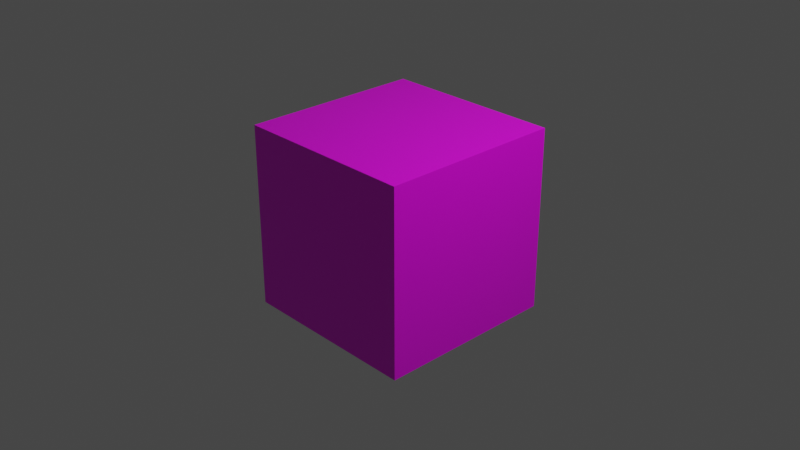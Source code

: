 # Source: craztad_basic_model.blend  (saved by Blender 2.91.10; exported with 4.5.12 LTS)
import bpy
from mathutils import Matrix  # noqa: F401  (used for matrix-valued properties, if any)

bpy.ops.wm.read_factory_settings(use_empty=True)
scene = bpy.context.scene
scene.name = 'Scene'

# ---- collections
col_collection = bpy.data.collections.new('Collection'); scene.collection.children.link(col_collection)
col_lightsandcamera = bpy.data.collections.new('LightsAndCamera'); scene.collection.children.link(col_lightsandcamera)

# ---- images (referenced by path relative to the original .blend; pixels are not part of the script)
import os
ASSET_DIR = os.environ.get("B2B_ASSET_DIR", "")  # directory of the original .blend (textures are referenced by path, not embedded)
HERE = os.path.dirname(os.path.abspath(__file__))  # packed textures are extracted next to this script under _unpacked/

def load_image(name, relpath, width, height, colorspace="sRGB"):
    """Load a texture the original file referenced (path relative to the .blend, or extracted next to this script)."""
    p = next((c for c in (os.path.join(HERE, relpath), os.path.join(ASSET_DIR, relpath)) if relpath and os.path.exists(c)), "")
    if p:
        img = bpy.data.images.load(p, check_existing=True)
        img.name = name
    else:  # same state as the original file: an image datablock whose file is absent (Cycles renders it pink)
        img = bpy.data.images.new(name, width, height)
        img.source = "FILE"
        img.filepath = "//" + (relpath or name)
    img.colorspace_settings.name = colorspace
    return img
img_craztad_basic_8x8_palette_png = load_image('craztad_basic_8x8_palette.png', 'craztad_basic_8x8_palette.png', 1024, 1024, 'sRGB')

# ---- materials (node trees are filled in below, after node groups)
mat_material = bpy.data.materials.new('Material')
mat_material.alpha_threshold = 0.0
mat_material.use_transparent_shadow = False
mat_material.line_color = (0.0, 0.0, 0.0, 1.0)

# ---- material node trees
mat_material.use_nodes = True; mat_material.node_tree.nodes.clear()
_N = mat_material.node_tree.nodes; _L = mat_material.node_tree.links
n0 = _N.new('ShaderNodeOutputMaterial'); n0.name = 'Material Output'; n0.location = (300, 300)
n1 = _N.new('ShaderNodeBsdfPrincipled'); n1.name = 'Principled BSDF'; n1.location = (10, 300)
n1.distribution = 'GGX'
n1.subsurface_method = 'BURLEY'
n1.inputs[2].default_value = 0.4
n1.inputs[3].default_value = 1.45
n1.inputs[27].default_value = (0.0, 0.0, 0.0, 1.0)
n1.inputs[28].default_value = 1.0
n2 = _N.new('ShaderNodeTexImage'); n2.name = 'Image Texture'; n2.location = (-280, 280)
n2.image = img_craztad_basic_8x8_palette_png
_L.new(n1.outputs[0], n0.inputs[0])
_L.new(n2.outputs[0], n1.inputs[0])
n0.is_active_output = True

# ---- world
world_world = bpy.data.worlds.new('World'); scene.world = world_world
world_world.use_nodes = True; world_world.node_tree.nodes.clear()
_N = world_world.node_tree.nodes; _L = world_world.node_tree.links
n0 = _N.new('ShaderNodeOutputWorld'); n0.name = 'World Output'; n0.location = (300, 300)
n1 = _N.new('ShaderNodeBackground'); n1.name = 'Background'; n1.location = (10, 300)
n1.inputs[0].default_value = (0.05088, 0.05088, 0.05088, 1.0)
_L.new(n1.outputs[0], n0.inputs[0])
n0.is_active_output = True
world_world.color = (0.05088, 0.05088, 0.05088)
world_world.use_sun_shadow = False
world_world.sun_shadow_jitter_overblur = 0.0

# ---- cameras
cam_camera = bpy.data.cameras.new('Camera')
cam_camera.clip_end = 100.0
cam_camera.ortho_scale = 7.314

# ---- lights
light_light = bpy.data.lights.new('Light', 'POINT')
light_light.transmission_factor = 0.0
light_light.energy = 1000.0
light_light.shadow_soft_size = 0.1
light_light.shadow_maximum_resolution = 0.006
light_light.use_absolute_resolution = True

# ---- meshes
me_cube = bpy.data.meshes.new('Cube')
me_cube.from_pydata([(1.0, 1.0, 1.0), (1.0, 1.0, -1.0), (1.0, -1.0, 1.0), (1.0, -1.0, -1.0), (-1.0, 1.0, 1.0), (-1.0, 1.0, -1.0), (-1.0, -1.0, 1.0), (-1.0, -1.0, -1.0)], [], [(0, 4, 6, 2), (3, 2, 6, 7), (7, 6, 4, 5), (5, 1, 3, 7), (1, 0, 2, 3), (5, 4, 0, 1)])
_uv = me_cube.uv_layers.new(name='UVMap')
_uv.uv.foreach_set('vector', [0.625, 0.5, 0.875, 0.5, 0.875, 0.75, 0.625, 0.75, 0.375, 0.75, 0.625, 0.75, 0.625, 1.0, 0.375, 1.0, 0.375, 0.0, 0.625, 0.0, 0.625, 0.25, 0.375, 0.25, 0.125, 0.5, 0.375, 0.5, 0.375, 0.75, 0.125, 0.75, 0.375, 0.5, 0.625, 0.5, 0.625, 0.75, 0.375, 0.75, 0.375, 0.25, 0.625, 0.25, 0.625, 0.5, 0.375, 0.5])
me_cube.materials.append(mat_material)
me_cube.use_remesh_preserve_volume = False
me_cube.use_remesh_preserve_attributes = False
me_cube.use_mirror_vertex_groups = False
me_cube.update()

# ---- objects
ob_cube = bpy.data.objects.new('Cube', me_cube)
ob_light = bpy.data.objects.new('Light', light_light)
ob_camera = bpy.data.objects.new('Camera', cam_camera)

# ---- transforms, parenting, visibility, modifiers, constraints
ob_cube.location = (0.0, 0.0, 0.0)
ob_cube.lock_rotations_4d = False
ob_cube.empty_display_type = 'ARROWS'
ob_cube.lineart.crease_threshold = 0.0
ob_light.location = (4.076, 1.005, 5.904)
ob_light.rotation_euler = (0.6503, 0.05522, 1.866)
ob_light.lock_rotations_4d = False
ob_light.empty_display_type = 'ARROWS'
ob_light.color = (0.0, 0.0, 0.0, 0.0)
ob_light.lineart.crease_threshold = 0.0
ob_camera.location = (7.359, -6.926, 4.958)
ob_camera.rotation_euler = (1.109, 0.0, 0.8149)
ob_camera.lock_rotations_4d = False
ob_camera.empty_display_type = 'ARROWS'
ob_camera.color = (0.0, 0.0, 0.0, 0.0)
ob_camera.display_type = 'WIRE'
ob_camera.lineart.crease_threshold = 0.0

# ---- collection membership
col_collection.objects.link(ob_cube)
col_lightsandcamera.objects.link(ob_light)
col_lightsandcamera.objects.link(ob_camera)

# ---- scene / render settings (as saved in the file)
scene.camera = ob_camera
scene.frame_start = 1; scene.frame_end = 250; scene.frame_set(1)
scene.render.engine = 'BLENDER_EEVEE_NEXT'
scene.cycles.use_denoising = False
scene.cycles.samples = 128
scene.cycles.sampling_pattern = 'TABULATED_SOBOL'
scene.cycles.use_adaptive_sampling = False
scene.cycles.use_light_tree = False
scene.view_settings.view_transform = 'Filmic'
bpy.context.view_layer.update()
